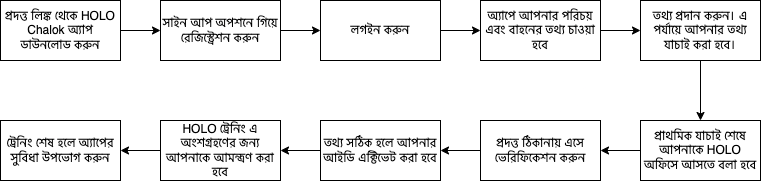

The diagram above was exported from draw.io. Its source (the exported page's mxGraphModel, read from the mxfile embedded in the PNG):
<mxGraphModel dx="1026" dy="697" grid="1" gridSize="10" guides="1" tooltips="1" connect="1" arrows="1" fold="1" page="1" pageScale="1" pageWidth="827" pageHeight="1169" math="0" shadow="0">
  <root>
    <mxCell id="0" />
    <mxCell id="1" parent="0" />
    <mxCell id="ljs3aKxB0ZJJXamoEroq-12" style="edgeStyle=orthogonalEdgeStyle;rounded=0;orthogonalLoop=1;jettySize=auto;html=1;exitX=1;exitY=0.5;exitDx=0;exitDy=0;" edge="1" parent="1" source="ljs3aKxB0ZJJXamoEroq-1" target="ljs3aKxB0ZJJXamoEroq-2">
      <mxGeometry relative="1" as="geometry" />
    </mxCell>
    <mxCell id="ljs3aKxB0ZJJXamoEroq-1" value="প্রদত্ত লিঙ্ক থেকে HOLO Chalok অ্যাপ ডাউনলোড করুন" style="rounded=0;whiteSpace=wrap;html=1;" vertex="1" parent="1">
      <mxGeometry x="10" y="140" width="120" height="60" as="geometry" />
    </mxCell>
    <mxCell id="ljs3aKxB0ZJJXamoEroq-13" style="edgeStyle=orthogonalEdgeStyle;rounded=0;orthogonalLoop=1;jettySize=auto;html=1;exitX=1;exitY=0.5;exitDx=0;exitDy=0;" edge="1" parent="1" source="ljs3aKxB0ZJJXamoEroq-2" target="ljs3aKxB0ZJJXamoEroq-3">
      <mxGeometry relative="1" as="geometry" />
    </mxCell>
    <mxCell id="ljs3aKxB0ZJJXamoEroq-2" value="সাইন আপ অপশনে গিয়ে রেজিস্ট্রেশন করুন" style="rounded=0;whiteSpace=wrap;html=1;" vertex="1" parent="1">
      <mxGeometry x="170" y="140" width="120" height="60" as="geometry" />
    </mxCell>
    <mxCell id="ljs3aKxB0ZJJXamoEroq-14" style="edgeStyle=orthogonalEdgeStyle;rounded=0;orthogonalLoop=1;jettySize=auto;html=1;exitX=1;exitY=0.5;exitDx=0;exitDy=0;entryX=0;entryY=0.5;entryDx=0;entryDy=0;" edge="1" parent="1" source="ljs3aKxB0ZJJXamoEroq-3" target="ljs3aKxB0ZJJXamoEroq-4">
      <mxGeometry relative="1" as="geometry" />
    </mxCell>
    <mxCell id="ljs3aKxB0ZJJXamoEroq-3" value="লগইন করুন" style="rounded=0;whiteSpace=wrap;html=1;" vertex="1" parent="1">
      <mxGeometry x="330" y="140" width="120" height="60" as="geometry" />
    </mxCell>
    <mxCell id="ljs3aKxB0ZJJXamoEroq-15" style="edgeStyle=orthogonalEdgeStyle;rounded=0;orthogonalLoop=1;jettySize=auto;html=1;exitX=1;exitY=0.5;exitDx=0;exitDy=0;entryX=0;entryY=0.5;entryDx=0;entryDy=0;" edge="1" parent="1" source="ljs3aKxB0ZJJXamoEroq-4" target="ljs3aKxB0ZJJXamoEroq-5">
      <mxGeometry relative="1" as="geometry" />
    </mxCell>
    <mxCell id="ljs3aKxB0ZJJXamoEroq-4" value="অ্যাপে আপনার পরিচয় এবং বাহনের তথ্য চাওয়া হবে" style="rounded=0;whiteSpace=wrap;html=1;" vertex="1" parent="1">
      <mxGeometry x="490" y="140" width="120" height="60" as="geometry" />
    </mxCell>
    <mxCell id="ljs3aKxB0ZJJXamoEroq-16" style="edgeStyle=orthogonalEdgeStyle;rounded=0;orthogonalLoop=1;jettySize=auto;html=1;exitX=0.5;exitY=1;exitDx=0;exitDy=0;" edge="1" parent="1" source="ljs3aKxB0ZJJXamoEroq-5" target="ljs3aKxB0ZJJXamoEroq-6">
      <mxGeometry relative="1" as="geometry" />
    </mxCell>
    <mxCell id="ljs3aKxB0ZJJXamoEroq-5" value="তথ্য প্রদান করুন। এ পর্যায়ে আপনার তথ্য যাচাই করা হবে।" style="rounded=0;whiteSpace=wrap;html=1;" vertex="1" parent="1">
      <mxGeometry x="650" y="140" width="120" height="60" as="geometry" />
    </mxCell>
    <mxCell id="ljs3aKxB0ZJJXamoEroq-17" style="edgeStyle=orthogonalEdgeStyle;rounded=0;orthogonalLoop=1;jettySize=auto;html=1;exitX=0;exitY=0.5;exitDx=0;exitDy=0;entryX=1;entryY=0.5;entryDx=0;entryDy=0;" edge="1" parent="1" source="ljs3aKxB0ZJJXamoEroq-6" target="ljs3aKxB0ZJJXamoEroq-7">
      <mxGeometry relative="1" as="geometry" />
    </mxCell>
    <mxCell id="ljs3aKxB0ZJJXamoEroq-6" value="প্রাথমিক যাচাই শেষে আপনাকে HOLO অফিসে আসতে বলা হবে" style="rounded=0;whiteSpace=wrap;html=1;" vertex="1" parent="1">
      <mxGeometry x="650" y="260" width="120" height="60" as="geometry" />
    </mxCell>
    <mxCell id="ljs3aKxB0ZJJXamoEroq-18" style="edgeStyle=orthogonalEdgeStyle;rounded=0;orthogonalLoop=1;jettySize=auto;html=1;exitX=0;exitY=0.5;exitDx=0;exitDy=0;entryX=1;entryY=0.5;entryDx=0;entryDy=0;" edge="1" parent="1" source="ljs3aKxB0ZJJXamoEroq-7" target="ljs3aKxB0ZJJXamoEroq-8">
      <mxGeometry relative="1" as="geometry" />
    </mxCell>
    <mxCell id="ljs3aKxB0ZJJXamoEroq-7" value="প্রদত্ত ঠিকানায় এসে ভেরিফিকেশন করুন" style="rounded=0;whiteSpace=wrap;html=1;" vertex="1" parent="1">
      <mxGeometry x="490" y="260" width="120" height="60" as="geometry" />
    </mxCell>
    <mxCell id="ljs3aKxB0ZJJXamoEroq-19" style="edgeStyle=orthogonalEdgeStyle;rounded=0;orthogonalLoop=1;jettySize=auto;html=1;exitX=0;exitY=0.5;exitDx=0;exitDy=0;entryX=1;entryY=0.5;entryDx=0;entryDy=0;" edge="1" parent="1" source="ljs3aKxB0ZJJXamoEroq-8" target="ljs3aKxB0ZJJXamoEroq-9">
      <mxGeometry relative="1" as="geometry" />
    </mxCell>
    <mxCell id="ljs3aKxB0ZJJXamoEroq-8" value="তথ্য সঠিক হলে আপনার আইডি এক্টিভেট করা হবে" style="rounded=0;whiteSpace=wrap;html=1;" vertex="1" parent="1">
      <mxGeometry x="330" y="260" width="120" height="60" as="geometry" />
    </mxCell>
    <mxCell id="ljs3aKxB0ZJJXamoEroq-20" style="edgeStyle=orthogonalEdgeStyle;rounded=0;orthogonalLoop=1;jettySize=auto;html=1;exitX=0;exitY=0.5;exitDx=0;exitDy=0;entryX=1;entryY=0.5;entryDx=0;entryDy=0;" edge="1" parent="1" source="ljs3aKxB0ZJJXamoEroq-9" target="ljs3aKxB0ZJJXamoEroq-10">
      <mxGeometry relative="1" as="geometry" />
    </mxCell>
    <mxCell id="ljs3aKxB0ZJJXamoEroq-9" value="HOLO ট্রেনিং এ অংশগ্রহণের জন্য আপনাকে আমন্ত্রণ করা হবে" style="rounded=0;whiteSpace=wrap;html=1;" vertex="1" parent="1">
      <mxGeometry x="170" y="260" width="120" height="60" as="geometry" />
    </mxCell>
    <mxCell id="ljs3aKxB0ZJJXamoEroq-10" value="ট্রেনিং শেষ হলে অ্যাপের সুবিধা উপভোগ করুন" style="rounded=0;whiteSpace=wrap;html=1;" vertex="1" parent="1">
      <mxGeometry x="10" y="260" width="120" height="60" as="geometry" />
    </mxCell>
  </root>
</mxGraphModel>